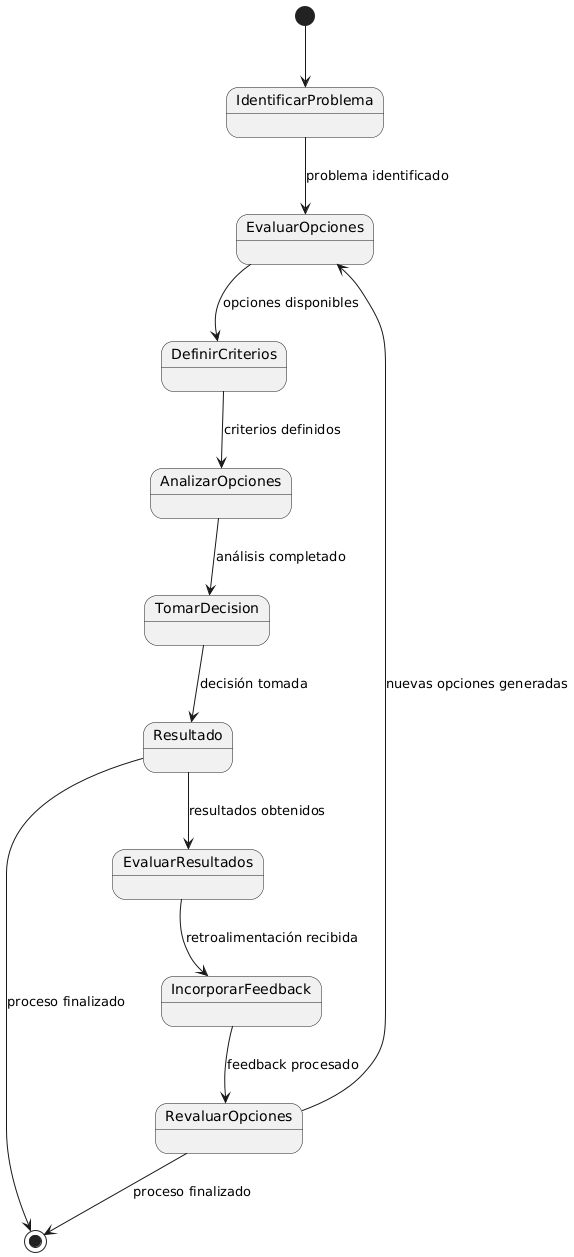

The diagram above was rendered by PlantUML. Its source (embedded in the PNG):
@startuml
[*] --> IdentificarProblema

IdentificarProblema --> EvaluarOpciones : problema identificado
EvaluarOpciones --> DefinirCriterios : opciones disponibles
DefinirCriterios --> AnalizarOpciones : criterios definidos
AnalizarOpciones --> TomarDecision : análisis completado

TomarDecision --> Resultado : decisión tomada
Resultado --> EvaluarResultados : resultados obtenidos
EvaluarResultados --> IncorporarFeedback : retroalimentación recibida

IncorporarFeedback --> RevaluarOpciones : feedback procesado
RevaluarOpciones --> EvaluarOpciones : nuevas opciones generadas
RevaluarOpciones --> [*] : proceso finalizado

Resultado --> [*] : proceso finalizado
@enduml